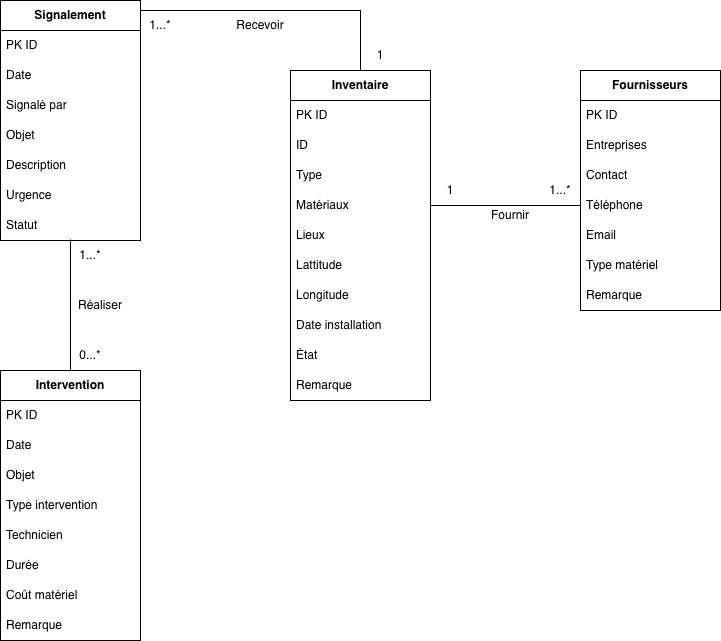

The diagram above was exported from draw.io. Its source (the exported page's mxGraphModel, read from the mxfile embedded in the PNG):
<mxGraphModel dx="1257" dy="593" grid="1" gridSize="10" guides="1" tooltips="1" connect="1" arrows="1" fold="1" page="1" pageScale="1" pageWidth="827" pageHeight="1169" math="0" shadow="0">
  <root>
    <mxCell id="0" />
    <mxCell id="1" parent="0" />
    <mxCell id="JcuTyIga1f10ljW1hD8v-5" parent="1" style="swimlane;fontStyle=0;childLayout=stackLayout;horizontal=1;startSize=30;horizontalStack=0;resizeParent=1;resizeParentMax=0;resizeLast=0;collapsible=1;marginBottom=0;whiteSpace=wrap;html=1;" value="&lt;span style=&quot;font-weight: 700;&quot;&gt;Inventaire&lt;/span&gt;" vertex="1">
      <mxGeometry height="330" width="140" x="340" y="100" as="geometry" />
    </mxCell>
    <mxCell id="JcuTyIga1f10ljW1hD8v-6" parent="JcuTyIga1f10ljW1hD8v-5" style="text;strokeColor=none;fillColor=none;align=left;verticalAlign=middle;spacingLeft=4;spacingRight=4;overflow=hidden;points=[[0,0.5],[1,0.5]];portConstraint=eastwest;rotatable=0;whiteSpace=wrap;html=1;" value="PK ID" vertex="1">
      <mxGeometry height="30" width="140" y="30" as="geometry" />
    </mxCell>
    <mxCell id="JcuTyIga1f10ljW1hD8v-7" parent="JcuTyIga1f10ljW1hD8v-5" style="text;strokeColor=none;fillColor=none;align=left;verticalAlign=middle;spacingLeft=4;spacingRight=4;overflow=hidden;points=[[0,0.5],[1,0.5]];portConstraint=eastwest;rotatable=0;whiteSpace=wrap;html=1;" value="ID" vertex="1">
      <mxGeometry height="30" width="140" y="60" as="geometry" />
    </mxCell>
    <mxCell id="JcuTyIga1f10ljW1hD8v-8" parent="JcuTyIga1f10ljW1hD8v-5" style="text;strokeColor=none;fillColor=none;align=left;verticalAlign=middle;spacingLeft=4;spacingRight=4;overflow=hidden;points=[[0,0.5],[1,0.5]];portConstraint=eastwest;rotatable=0;whiteSpace=wrap;html=1;" value="Type" vertex="1">
      <mxGeometry height="30" width="140" y="90" as="geometry" />
    </mxCell>
    <mxCell id="JcuTyIga1f10ljW1hD8v-9" parent="JcuTyIga1f10ljW1hD8v-5" style="text;strokeColor=none;fillColor=none;align=left;verticalAlign=middle;spacingLeft=4;spacingRight=4;overflow=hidden;points=[[0,0.5],[1,0.5]];portConstraint=eastwest;rotatable=0;whiteSpace=wrap;html=1;" value="Matériaux" vertex="1">
      <mxGeometry height="30" width="140" y="120" as="geometry" />
    </mxCell>
    <mxCell id="JcuTyIga1f10ljW1hD8v-10" parent="JcuTyIga1f10ljW1hD8v-5" style="text;strokeColor=none;fillColor=none;align=left;verticalAlign=middle;spacingLeft=4;spacingRight=4;overflow=hidden;points=[[0,0.5],[1,0.5]];portConstraint=eastwest;rotatable=0;whiteSpace=wrap;html=1;" value="Lieux" vertex="1">
      <mxGeometry height="30" width="140" y="150" as="geometry" />
    </mxCell>
    <mxCell id="JcuTyIga1f10ljW1hD8v-11" parent="JcuTyIga1f10ljW1hD8v-5" style="text;strokeColor=none;fillColor=none;align=left;verticalAlign=middle;spacingLeft=4;spacingRight=4;overflow=hidden;points=[[0,0.5],[1,0.5]];portConstraint=eastwest;rotatable=0;whiteSpace=wrap;html=1;" value="Lattitude" vertex="1">
      <mxGeometry height="30" width="140" y="180" as="geometry" />
    </mxCell>
    <mxCell id="JcuTyIga1f10ljW1hD8v-12" parent="JcuTyIga1f10ljW1hD8v-5" style="text;strokeColor=none;fillColor=none;align=left;verticalAlign=middle;spacingLeft=4;spacingRight=4;overflow=hidden;points=[[0,0.5],[1,0.5]];portConstraint=eastwest;rotatable=0;whiteSpace=wrap;html=1;" value="Longitude" vertex="1">
      <mxGeometry height="30" width="140" y="210" as="geometry" />
    </mxCell>
    <mxCell id="JcuTyIga1f10ljW1hD8v-13" parent="JcuTyIga1f10ljW1hD8v-5" style="text;strokeColor=none;fillColor=none;align=left;verticalAlign=middle;spacingLeft=4;spacingRight=4;overflow=hidden;points=[[0,0.5],[1,0.5]];portConstraint=eastwest;rotatable=0;whiteSpace=wrap;html=1;" value="Date installation" vertex="1">
      <mxGeometry height="30" width="140" y="240" as="geometry" />
    </mxCell>
    <mxCell id="JcuTyIga1f10ljW1hD8v-14" parent="JcuTyIga1f10ljW1hD8v-5" style="text;strokeColor=none;fillColor=none;align=left;verticalAlign=middle;spacingLeft=4;spacingRight=4;overflow=hidden;points=[[0,0.5],[1,0.5]];portConstraint=eastwest;rotatable=0;whiteSpace=wrap;html=1;" value="État" vertex="1">
      <mxGeometry height="30" width="140" y="270" as="geometry" />
    </mxCell>
    <mxCell id="JcuTyIga1f10ljW1hD8v-15" parent="JcuTyIga1f10ljW1hD8v-5" style="text;strokeColor=none;fillColor=none;align=left;verticalAlign=middle;spacingLeft=4;spacingRight=4;overflow=hidden;points=[[0,0.5],[1,0.5]];portConstraint=eastwest;rotatable=0;whiteSpace=wrap;html=1;" value="Remarque" vertex="1">
      <mxGeometry height="30" width="140" y="300" as="geometry" />
    </mxCell>
    <mxCell id="JcuTyIga1f10ljW1hD8v-16" parent="1" style="swimlane;fontStyle=0;childLayout=stackLayout;horizontal=1;startSize=30;horizontalStack=0;resizeParent=1;resizeParentMax=0;resizeLast=0;collapsible=1;marginBottom=0;whiteSpace=wrap;html=1;" value="&lt;span style=&quot;font-weight: 700;&quot;&gt;Fournisseurs&lt;/span&gt;" vertex="1">
      <mxGeometry height="240" width="140" x="630" y="100" as="geometry" />
    </mxCell>
    <mxCell id="JcuTyIga1f10ljW1hD8v-17" parent="JcuTyIga1f10ljW1hD8v-16" style="text;strokeColor=none;fillColor=none;align=left;verticalAlign=middle;spacingLeft=4;spacingRight=4;overflow=hidden;points=[[0,0.5],[1,0.5]];portConstraint=eastwest;rotatable=0;whiteSpace=wrap;html=1;" value="PK ID" vertex="1">
      <mxGeometry height="30" width="140" y="30" as="geometry" />
    </mxCell>
    <mxCell id="JcuTyIga1f10ljW1hD8v-18" parent="JcuTyIga1f10ljW1hD8v-16" style="text;strokeColor=none;fillColor=none;align=left;verticalAlign=middle;spacingLeft=4;spacingRight=4;overflow=hidden;points=[[0,0.5],[1,0.5]];portConstraint=eastwest;rotatable=0;whiteSpace=wrap;html=1;" value="Entreprises" vertex="1">
      <mxGeometry height="30" width="140" y="60" as="geometry" />
    </mxCell>
    <mxCell id="JcuTyIga1f10ljW1hD8v-19" parent="JcuTyIga1f10ljW1hD8v-16" style="text;strokeColor=none;fillColor=none;align=left;verticalAlign=middle;spacingLeft=4;spacingRight=4;overflow=hidden;points=[[0,0.5],[1,0.5]];portConstraint=eastwest;rotatable=0;whiteSpace=wrap;html=1;" value="Contact" vertex="1">
      <mxGeometry height="30" width="140" y="90" as="geometry" />
    </mxCell>
    <mxCell id="JcuTyIga1f10ljW1hD8v-20" parent="JcuTyIga1f10ljW1hD8v-16" style="text;strokeColor=none;fillColor=none;align=left;verticalAlign=middle;spacingLeft=4;spacingRight=4;overflow=hidden;points=[[0,0.5],[1,0.5]];portConstraint=eastwest;rotatable=0;whiteSpace=wrap;html=1;" value="Téléphone" vertex="1">
      <mxGeometry height="30" width="140" y="120" as="geometry" />
    </mxCell>
    <mxCell id="JcuTyIga1f10ljW1hD8v-21" parent="JcuTyIga1f10ljW1hD8v-16" style="text;strokeColor=none;fillColor=none;align=left;verticalAlign=middle;spacingLeft=4;spacingRight=4;overflow=hidden;points=[[0,0.5],[1,0.5]];portConstraint=eastwest;rotatable=0;whiteSpace=wrap;html=1;" value="Email" vertex="1">
      <mxGeometry height="30" width="140" y="150" as="geometry" />
    </mxCell>
    <mxCell id="JcuTyIga1f10ljW1hD8v-22" parent="JcuTyIga1f10ljW1hD8v-16" style="text;strokeColor=none;fillColor=none;align=left;verticalAlign=middle;spacingLeft=4;spacingRight=4;overflow=hidden;points=[[0,0.5],[1,0.5]];portConstraint=eastwest;rotatable=0;whiteSpace=wrap;html=1;" value="Type matériel" vertex="1">
      <mxGeometry height="30" width="140" y="180" as="geometry" />
    </mxCell>
    <mxCell id="JcuTyIga1f10ljW1hD8v-23" parent="JcuTyIga1f10ljW1hD8v-16" style="text;strokeColor=none;fillColor=none;align=left;verticalAlign=middle;spacingLeft=4;spacingRight=4;overflow=hidden;points=[[0,0.5],[1,0.5]];portConstraint=eastwest;rotatable=0;whiteSpace=wrap;html=1;" value="Remarque" vertex="1">
      <mxGeometry height="30" width="140" y="210" as="geometry" />
    </mxCell>
    <mxCell id="JcuTyIga1f10ljW1hD8v-27" parent="1" style="swimlane;fontStyle=0;childLayout=stackLayout;horizontal=1;startSize=30;horizontalStack=0;resizeParent=1;resizeParentMax=0;resizeLast=0;collapsible=1;marginBottom=0;whiteSpace=wrap;html=1;" value="&lt;span style=&quot;font-weight: 700;&quot;&gt;Signalement&lt;/span&gt;" vertex="1">
      <mxGeometry height="240" width="140" x="50" y="30" as="geometry" />
    </mxCell>
    <mxCell id="JcuTyIga1f10ljW1hD8v-28" parent="JcuTyIga1f10ljW1hD8v-27" style="text;strokeColor=none;fillColor=none;align=left;verticalAlign=middle;spacingLeft=4;spacingRight=4;overflow=hidden;points=[[0,0.5],[1,0.5]];portConstraint=eastwest;rotatable=0;whiteSpace=wrap;html=1;" value="PK ID" vertex="1">
      <mxGeometry height="30" width="140" y="30" as="geometry" />
    </mxCell>
    <mxCell id="JcuTyIga1f10ljW1hD8v-29" parent="JcuTyIga1f10ljW1hD8v-27" style="text;strokeColor=none;fillColor=none;align=left;verticalAlign=middle;spacingLeft=4;spacingRight=4;overflow=hidden;points=[[0,0.5],[1,0.5]];portConstraint=eastwest;rotatable=0;whiteSpace=wrap;html=1;" value="Date" vertex="1">
      <mxGeometry height="30" width="140" y="60" as="geometry" />
    </mxCell>
    <mxCell id="JcuTyIga1f10ljW1hD8v-30" parent="JcuTyIga1f10ljW1hD8v-27" style="text;strokeColor=none;fillColor=none;align=left;verticalAlign=middle;spacingLeft=4;spacingRight=4;overflow=hidden;points=[[0,0.5],[1,0.5]];portConstraint=eastwest;rotatable=0;whiteSpace=wrap;html=1;" value="Signalé par" vertex="1">
      <mxGeometry height="30" width="140" y="90" as="geometry" />
    </mxCell>
    <mxCell id="JcuTyIga1f10ljW1hD8v-31" parent="JcuTyIga1f10ljW1hD8v-27" style="text;strokeColor=none;fillColor=none;align=left;verticalAlign=middle;spacingLeft=4;spacingRight=4;overflow=hidden;points=[[0,0.5],[1,0.5]];portConstraint=eastwest;rotatable=0;whiteSpace=wrap;html=1;" value="Objet" vertex="1">
      <mxGeometry height="30" width="140" y="120" as="geometry" />
    </mxCell>
    <mxCell id="JcuTyIga1f10ljW1hD8v-32" parent="JcuTyIga1f10ljW1hD8v-27" style="text;strokeColor=none;fillColor=none;align=left;verticalAlign=middle;spacingLeft=4;spacingRight=4;overflow=hidden;points=[[0,0.5],[1,0.5]];portConstraint=eastwest;rotatable=0;whiteSpace=wrap;html=1;" value="Description" vertex="1">
      <mxGeometry height="30" width="140" y="150" as="geometry" />
    </mxCell>
    <mxCell id="JcuTyIga1f10ljW1hD8v-33" parent="JcuTyIga1f10ljW1hD8v-27" style="text;strokeColor=none;fillColor=none;align=left;verticalAlign=middle;spacingLeft=4;spacingRight=4;overflow=hidden;points=[[0,0.5],[1,0.5]];portConstraint=eastwest;rotatable=0;whiteSpace=wrap;html=1;" value="Urgence" vertex="1">
      <mxGeometry height="30" width="140" y="180" as="geometry" />
    </mxCell>
    <mxCell id="JcuTyIga1f10ljW1hD8v-34" parent="JcuTyIga1f10ljW1hD8v-27" style="text;strokeColor=none;fillColor=none;align=left;verticalAlign=middle;spacingLeft=4;spacingRight=4;overflow=hidden;points=[[0,0.5],[1,0.5]];portConstraint=eastwest;rotatable=0;whiteSpace=wrap;html=1;" value="Statut" vertex="1">
      <mxGeometry height="30" width="140" y="210" as="geometry" />
    </mxCell>
    <mxCell id="JcuTyIga1f10ljW1hD8v-38" parent="1" style="swimlane;fontStyle=0;childLayout=stackLayout;horizontal=1;startSize=30;horizontalStack=0;resizeParent=1;resizeParentMax=0;resizeLast=0;collapsible=1;marginBottom=0;whiteSpace=wrap;html=1;" value="&lt;span style=&quot;font-weight: 700;&quot;&gt;Intervention&lt;/span&gt;" vertex="1">
      <mxGeometry height="270" width="140" x="50" y="400" as="geometry" />
    </mxCell>
    <mxCell id="JcuTyIga1f10ljW1hD8v-39" parent="JcuTyIga1f10ljW1hD8v-38" style="text;strokeColor=none;fillColor=none;align=left;verticalAlign=middle;spacingLeft=4;spacingRight=4;overflow=hidden;points=[[0,0.5],[1,0.5]];portConstraint=eastwest;rotatable=0;whiteSpace=wrap;html=1;" value="PK ID" vertex="1">
      <mxGeometry height="30" width="140" y="30" as="geometry" />
    </mxCell>
    <mxCell id="JcuTyIga1f10ljW1hD8v-40" parent="JcuTyIga1f10ljW1hD8v-38" style="text;strokeColor=none;fillColor=none;align=left;verticalAlign=middle;spacingLeft=4;spacingRight=4;overflow=hidden;points=[[0,0.5],[1,0.5]];portConstraint=eastwest;rotatable=0;whiteSpace=wrap;html=1;" value="Date" vertex="1">
      <mxGeometry height="30" width="140" y="60" as="geometry" />
    </mxCell>
    <mxCell id="JcuTyIga1f10ljW1hD8v-41" parent="JcuTyIga1f10ljW1hD8v-38" style="text;strokeColor=none;fillColor=none;align=left;verticalAlign=middle;spacingLeft=4;spacingRight=4;overflow=hidden;points=[[0,0.5],[1,0.5]];portConstraint=eastwest;rotatable=0;whiteSpace=wrap;html=1;" value="Objet" vertex="1">
      <mxGeometry height="30" width="140" y="90" as="geometry" />
    </mxCell>
    <mxCell id="JcuTyIga1f10ljW1hD8v-42" parent="JcuTyIga1f10ljW1hD8v-38" style="text;strokeColor=none;fillColor=none;align=left;verticalAlign=middle;spacingLeft=4;spacingRight=4;overflow=hidden;points=[[0,0.5],[1,0.5]];portConstraint=eastwest;rotatable=0;whiteSpace=wrap;html=1;" value="Type intervention" vertex="1">
      <mxGeometry height="30" width="140" y="120" as="geometry" />
    </mxCell>
    <mxCell id="JcuTyIga1f10ljW1hD8v-43" parent="JcuTyIga1f10ljW1hD8v-38" style="text;strokeColor=none;fillColor=none;align=left;verticalAlign=middle;spacingLeft=4;spacingRight=4;overflow=hidden;points=[[0,0.5],[1,0.5]];portConstraint=eastwest;rotatable=0;whiteSpace=wrap;html=1;" value="Technicien" vertex="1">
      <mxGeometry height="30" width="140" y="150" as="geometry" />
    </mxCell>
    <mxCell id="JcuTyIga1f10ljW1hD8v-44" parent="JcuTyIga1f10ljW1hD8v-38" style="text;strokeColor=none;fillColor=none;align=left;verticalAlign=middle;spacingLeft=4;spacingRight=4;overflow=hidden;points=[[0,0.5],[1,0.5]];portConstraint=eastwest;rotatable=0;whiteSpace=wrap;html=1;" value="Durée" vertex="1">
      <mxGeometry height="30" width="140" y="180" as="geometry" />
    </mxCell>
    <mxCell id="JcuTyIga1f10ljW1hD8v-45" parent="JcuTyIga1f10ljW1hD8v-38" style="text;strokeColor=none;fillColor=none;align=left;verticalAlign=middle;spacingLeft=4;spacingRight=4;overflow=hidden;points=[[0,0.5],[1,0.5]];portConstraint=eastwest;rotatable=0;whiteSpace=wrap;html=1;" value="Coût matériel" vertex="1">
      <mxGeometry height="30" width="140" y="210" as="geometry" />
    </mxCell>
    <mxCell id="JcuTyIga1f10ljW1hD8v-46" parent="JcuTyIga1f10ljW1hD8v-38" style="text;strokeColor=none;fillColor=none;align=left;verticalAlign=middle;spacingLeft=4;spacingRight=4;overflow=hidden;points=[[0,0.5],[1,0.5]];portConstraint=eastwest;rotatable=0;whiteSpace=wrap;html=1;" value="Remarque" vertex="1">
      <mxGeometry height="30" width="140" y="240" as="geometry" />
    </mxCell>
    <mxCell id="JcuTyIga1f10ljW1hD8v-47" edge="1" parent="1" source="JcuTyIga1f10ljW1hD8v-5" style="endArrow=none;html=1;rounded=0;exitX=0.5;exitY=0;exitDx=0;exitDy=0;" value="">
      <mxGeometry height="50" relative="1" width="50" as="geometry">
        <Array as="points">
          <mxPoint x="410" y="40" />
        </Array>
        <mxPoint x="420" y="100" as="sourcePoint" />
        <mxPoint x="190" y="40" as="targetPoint" />
      </mxGeometry>
    </mxCell>
    <mxCell id="JcuTyIga1f10ljW1hD8v-48" edge="1" parent="1" source="JcuTyIga1f10ljW1hD8v-38" style="endArrow=none;html=1;rounded=0;exitX=0.5;exitY=0;exitDx=0;exitDy=0;" value="">
      <mxGeometry height="50" relative="1" width="50" as="geometry">
        <mxPoint x="390" y="400" as="sourcePoint" />
        <mxPoint x="120" y="269" as="targetPoint" />
      </mxGeometry>
    </mxCell>
    <mxCell id="JcuTyIga1f10ljW1hD8v-49" edge="1" parent="1" source="JcuTyIga1f10ljW1hD8v-20" style="endArrow=none;html=1;rounded=0;exitX=0;exitY=0.5;exitDx=0;exitDy=0;entryX=1;entryY=0.5;entryDx=0;entryDy=0;" target="JcuTyIga1f10ljW1hD8v-9" value="">
      <mxGeometry height="50" relative="1" width="50" as="geometry">
        <mxPoint x="390" y="360" as="sourcePoint" />
        <mxPoint x="482" y="240" as="targetPoint" />
      </mxGeometry>
    </mxCell>
    <mxCell id="JcuTyIga1f10ljW1hD8v-50" parent="1" style="text;html=1;whiteSpace=wrap;strokeColor=none;fillColor=none;align=center;verticalAlign=middle;rounded=0;" value="Fournir" vertex="1">
      <mxGeometry height="30" width="60" x="530" y="230" as="geometry" />
    </mxCell>
    <mxCell id="JcuTyIga1f10ljW1hD8v-51" parent="1" style="text;html=1;whiteSpace=wrap;strokeColor=none;fillColor=none;align=center;verticalAlign=middle;rounded=0;" value="1" vertex="1">
      <mxGeometry height="30" width="60" x="470" y="205" as="geometry" />
    </mxCell>
    <mxCell id="JcuTyIga1f10ljW1hD8v-53" parent="1" style="text;html=1;whiteSpace=wrap;strokeColor=none;fillColor=none;align=center;verticalAlign=middle;rounded=0;" value="1...*" vertex="1">
      <mxGeometry height="20" width="60" x="580" y="210" as="geometry" />
    </mxCell>
    <mxCell id="JcuTyIga1f10ljW1hD8v-56" parent="1" style="text;html=1;whiteSpace=wrap;strokeColor=none;fillColor=none;align=center;verticalAlign=middle;rounded=0;" value="Recevoir" vertex="1">
      <mxGeometry height="30" width="60" x="280" y="40" as="geometry" />
    </mxCell>
    <mxCell id="JcuTyIga1f10ljW1hD8v-57" parent="1" style="text;html=1;whiteSpace=wrap;strokeColor=none;fillColor=none;align=center;verticalAlign=middle;rounded=0;" value="Réaliser" vertex="1">
      <mxGeometry height="30" width="60" x="120" y="320" as="geometry" />
    </mxCell>
    <mxCell id="JcuTyIga1f10ljW1hD8v-58" parent="1" style="text;html=1;whiteSpace=wrap;strokeColor=none;fillColor=none;align=center;verticalAlign=middle;rounded=0;" value="1...*" vertex="1">
      <mxGeometry height="30" width="60" x="180" y="40" as="geometry" />
    </mxCell>
    <mxCell id="JcuTyIga1f10ljW1hD8v-59" parent="1" style="text;html=1;whiteSpace=wrap;strokeColor=none;fillColor=none;align=center;verticalAlign=middle;rounded=0;" value="1" vertex="1">
      <mxGeometry height="30" width="60" x="400" y="70" as="geometry" />
    </mxCell>
    <mxCell id="JcuTyIga1f10ljW1hD8v-60" parent="1" style="text;html=1;whiteSpace=wrap;strokeColor=none;fillColor=none;align=center;verticalAlign=middle;rounded=0;" value="1...*" vertex="1">
      <mxGeometry height="30" width="60" x="110" y="270" as="geometry" />
    </mxCell>
    <mxCell id="JcuTyIga1f10ljW1hD8v-61" parent="1" style="text;html=1;whiteSpace=wrap;strokeColor=none;fillColor=none;align=center;verticalAlign=middle;rounded=0;" value="0...*" vertex="1">
      <mxGeometry height="30" width="60" x="110" y="370" as="geometry" />
    </mxCell>
  </root>
</mxGraphModel>